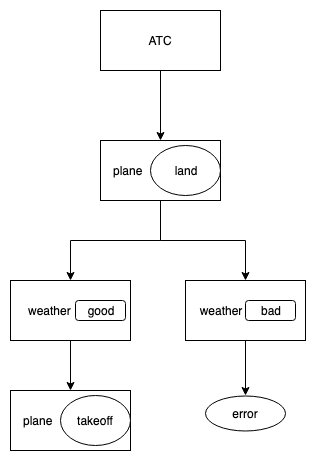

The diagram above was exported from draw.io. Its source (the exported page's mxGraphModel, read from the mxfile embedded in the PNG):
<mxGraphModel dx="758" dy="467" grid="1" gridSize="10" guides="1" tooltips="1" connect="1" arrows="1" fold="1" page="1" pageScale="1" pageWidth="1169" pageHeight="1654" math="0" shadow="0">
  <root>
    <mxCell id="0" />
    <mxCell id="1" parent="0" />
    <mxCell id="zYXKKqVMXb8lvboPEZQW-20" style="edgeStyle=orthogonalEdgeStyle;rounded=0;orthogonalLoop=1;jettySize=auto;html=1;exitX=0.5;exitY=1;exitDx=0;exitDy=0;entryX=0.5;entryY=0;entryDx=0;entryDy=0;" edge="1" parent="1" source="zYXKKqVMXb8lvboPEZQW-1" target="zYXKKqVMXb8lvboPEZQW-18">
      <mxGeometry relative="1" as="geometry" />
    </mxCell>
    <mxCell id="zYXKKqVMXb8lvboPEZQW-1" value="ATC" style="rounded=0;whiteSpace=wrap;html=1;" vertex="1" parent="1">
      <mxGeometry x="320" width="120" height="60" as="geometry" />
    </mxCell>
    <mxCell id="zYXKKqVMXb8lvboPEZQW-2" value="plane&amp;nbsp; &amp;nbsp; &amp;nbsp; &amp;nbsp; &amp;nbsp; &amp;nbsp; &amp;nbsp; &amp;nbsp; &amp;nbsp; &amp;nbsp;&amp;nbsp;" style="rounded=0;whiteSpace=wrap;html=1;" vertex="1" parent="1">
      <mxGeometry x="230" y="380" width="120" height="60" as="geometry" />
    </mxCell>
    <mxCell id="zYXKKqVMXb8lvboPEZQW-5" value="takeoff" style="ellipse;whiteSpace=wrap;html=1;" vertex="1" parent="1">
      <mxGeometry x="280" y="385" width="70" height="50" as="geometry" />
    </mxCell>
    <mxCell id="zYXKKqVMXb8lvboPEZQW-14" style="edgeStyle=orthogonalEdgeStyle;rounded=0;orthogonalLoop=1;jettySize=auto;html=1;exitX=0.5;exitY=1;exitDx=0;exitDy=0;entryX=0.5;entryY=0;entryDx=0;entryDy=0;" edge="1" parent="1" source="zYXKKqVMXb8lvboPEZQW-6" target="zYXKKqVMXb8lvboPEZQW-2">
      <mxGeometry relative="1" as="geometry" />
    </mxCell>
    <mxCell id="zYXKKqVMXb8lvboPEZQW-6" value="weather&amp;nbsp; &amp;nbsp; &amp;nbsp; &amp;nbsp; &amp;nbsp; &amp;nbsp; &amp;nbsp;" style="rounded=0;whiteSpace=wrap;html=1;" vertex="1" parent="1">
      <mxGeometry x="230" y="270" width="120" height="60" as="geometry" />
    </mxCell>
    <mxCell id="zYXKKqVMXb8lvboPEZQW-7" value="good" style="rounded=1;whiteSpace=wrap;html=1;" vertex="1" parent="1">
      <mxGeometry x="295" y="290" width="50" height="20" as="geometry" />
    </mxCell>
    <mxCell id="zYXKKqVMXb8lvboPEZQW-15" style="edgeStyle=orthogonalEdgeStyle;rounded=0;orthogonalLoop=1;jettySize=auto;html=1;exitX=0.5;exitY=1;exitDx=0;exitDy=0;entryX=0.5;entryY=0;entryDx=0;entryDy=0;" edge="1" parent="1" source="zYXKKqVMXb8lvboPEZQW-8" target="zYXKKqVMXb8lvboPEZQW-10">
      <mxGeometry relative="1" as="geometry" />
    </mxCell>
    <mxCell id="zYXKKqVMXb8lvboPEZQW-8" value="weather&amp;nbsp; &amp;nbsp; &amp;nbsp; &amp;nbsp; &amp;nbsp; &amp;nbsp; &amp;nbsp; &amp;nbsp;" style="rounded=0;whiteSpace=wrap;html=1;" vertex="1" parent="1">
      <mxGeometry x="405" y="270" width="120" height="60" as="geometry" />
    </mxCell>
    <mxCell id="zYXKKqVMXb8lvboPEZQW-9" value="bad" style="rounded=1;whiteSpace=wrap;html=1;" vertex="1" parent="1">
      <mxGeometry x="465" y="290" width="50" height="20" as="geometry" />
    </mxCell>
    <mxCell id="zYXKKqVMXb8lvboPEZQW-10" value="error" style="ellipse;whiteSpace=wrap;html=1;" vertex="1" parent="1">
      <mxGeometry x="425" y="385" width="80" height="35" as="geometry" />
    </mxCell>
    <mxCell id="zYXKKqVMXb8lvboPEZQW-21" style="edgeStyle=orthogonalEdgeStyle;rounded=0;orthogonalLoop=1;jettySize=auto;html=1;exitX=0.5;exitY=1;exitDx=0;exitDy=0;entryX=0.5;entryY=0;entryDx=0;entryDy=0;" edge="1" parent="1" source="zYXKKqVMXb8lvboPEZQW-18" target="zYXKKqVMXb8lvboPEZQW-6">
      <mxGeometry relative="1" as="geometry">
        <Array as="points">
          <mxPoint x="380" y="230" />
          <mxPoint x="290" y="230" />
        </Array>
      </mxGeometry>
    </mxCell>
    <mxCell id="zYXKKqVMXb8lvboPEZQW-22" style="edgeStyle=orthogonalEdgeStyle;rounded=0;orthogonalLoop=1;jettySize=auto;html=1;exitX=0.5;exitY=1;exitDx=0;exitDy=0;entryX=0.5;entryY=0;entryDx=0;entryDy=0;" edge="1" parent="1" source="zYXKKqVMXb8lvboPEZQW-18" target="zYXKKqVMXb8lvboPEZQW-8">
      <mxGeometry relative="1" as="geometry" />
    </mxCell>
    <mxCell id="zYXKKqVMXb8lvboPEZQW-18" value="plane&amp;nbsp; &amp;nbsp; &amp;nbsp; &amp;nbsp; &amp;nbsp; &amp;nbsp; &amp;nbsp; &amp;nbsp; &amp;nbsp; &amp;nbsp;&amp;nbsp;" style="rounded=0;whiteSpace=wrap;html=1;" vertex="1" parent="1">
      <mxGeometry x="320" y="130" width="120" height="60" as="geometry" />
    </mxCell>
    <mxCell id="zYXKKqVMXb8lvboPEZQW-19" value="land" style="ellipse;whiteSpace=wrap;html=1;" vertex="1" parent="1">
      <mxGeometry x="370" y="135" width="70" height="50" as="geometry" />
    </mxCell>
  </root>
</mxGraphModel>